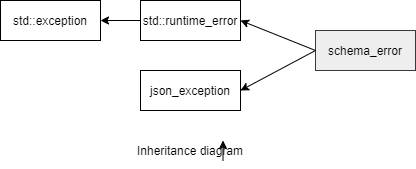

The diagram above was exported from draw.io. Its source (the exported page's mxGraphModel, read from the mxfile embedded in the PNG):
<mxGraphModel dx="1038" dy="547" grid="1" gridSize="10" guides="1" tooltips="1" connect="1" arrows="1" fold="1" page="1" pageScale="1" pageWidth="850" pageHeight="1100" math="0" shadow="0">
  <root>
    <mxCell id="0" />
    <mxCell id="1" parent="0" />
    <mxCell id="ENTxnKQSh2CqKtWMmYxJ-1" value="std::exception" style="rounded=0;whiteSpace=wrap;html=1;" parent="1" vertex="1">
      <mxGeometry x="60" y="90" width="100" height="40" as="geometry" />
    </mxCell>
    <mxCell id="ENTxnKQSh2CqKtWMmYxJ-7" value="std::runtime_error" style="rounded=0;whiteSpace=wrap;html=1;" parent="1" vertex="1">
      <mxGeometry x="200" y="90" width="100" height="40" as="geometry" />
    </mxCell>
    <mxCell id="ENTxnKQSh2CqKtWMmYxJ-8" value="" style="endArrow=classic;html=1;exitX=0;exitY=0.5;exitDx=0;exitDy=0;entryX=1;entryY=0.5;entryDx=0;entryDy=0;" parent="1" source="ENTxnKQSh2CqKtWMmYxJ-7" target="ENTxnKQSh2CqKtWMmYxJ-1" edge="1">
      <mxGeometry width="50" height="50" relative="1" as="geometry">
        <mxPoint x="40" y="200" as="sourcePoint" />
        <mxPoint x="90" y="150" as="targetPoint" />
      </mxGeometry>
    </mxCell>
    <mxCell id="gvMh2KNXaReg-WQKevKe-3" value="schema_error" style="rounded=0;whiteSpace=wrap;html=1;fillColor=#eeeeee;strokeColor=#36393d;" parent="1" vertex="1">
      <mxGeometry x="375" y="120" width="100" height="40" as="geometry" />
    </mxCell>
    <mxCell id="gvMh2KNXaReg-WQKevKe-6" value="" style="endArrow=classic;html=1;exitX=0;exitY=0.5;exitDx=0;exitDy=0;entryX=1;entryY=0.5;entryDx=0;entryDy=0;" parent="1" source="gvMh2KNXaReg-WQKevKe-3" target="ENTxnKQSh2CqKtWMmYxJ-7" edge="1">
      <mxGeometry width="50" height="50" relative="1" as="geometry">
        <mxPoint x="360" y="260" as="sourcePoint" />
        <mxPoint x="350" y="110" as="targetPoint" />
      </mxGeometry>
    </mxCell>
    <mxCell id="gvMh2KNXaReg-WQKevKe-7" value="Inheritance diagram" style="text;html=1;strokeColor=none;fillColor=none;align=center;verticalAlign=middle;whiteSpace=wrap;rounded=0;" parent="1" vertex="1">
      <mxGeometry x="185" y="230" width="130" height="20" as="geometry" />
    </mxCell>
    <mxCell id="E44dne_WKN2jXAc5Qj2S-3" value="json_exception" style="rounded=0;whiteSpace=wrap;html=1;" parent="1" vertex="1">
      <mxGeometry x="200" y="160" width="100" height="40" as="geometry" />
    </mxCell>
    <mxCell id="E44dne_WKN2jXAc5Qj2S-6" value="" style="endArrow=classic;html=1;entryX=1;entryY=0.5;entryDx=0;entryDy=0;exitX=0;exitY=0.5;exitDx=0;exitDy=0;" parent="1" target="E44dne_WKN2jXAc5Qj2S-3" edge="1" source="gvMh2KNXaReg-WQKevKe-3">
      <mxGeometry width="50" height="50" relative="1" as="geometry">
        <mxPoint x="500" y="140" as="sourcePoint" />
        <mxPoint x="170" y="380" as="targetPoint" />
      </mxGeometry>
    </mxCell>
    <mxCell id="01e-nHJRggxhj_ig6AHm-1" style="edgeStyle=orthogonalEdgeStyle;rounded=0;orthogonalLoop=1;jettySize=auto;html=1;exitX=0.75;exitY=1;exitDx=0;exitDy=0;entryX=0.75;entryY=0;entryDx=0;entryDy=0;" edge="1" parent="1" source="gvMh2KNXaReg-WQKevKe-7" target="gvMh2KNXaReg-WQKevKe-7">
      <mxGeometry relative="1" as="geometry" />
    </mxCell>
  </root>
</mxGraphModel>